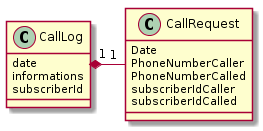

The diagram above was rendered by PlantUML. Its source (embedded in the PNG):
@startuml

CallLog "1" *-right- "1" CallRequest

CallLog : date
CallLog : informations
CallLog : subscriberId

CallRequest : Date
CallRequest : PhoneNumberCaller
CallRequest : PhoneNumberCalled
CallRequest : subscriberIdCaller
CallRequest : subscriberIdCalled

@enduml